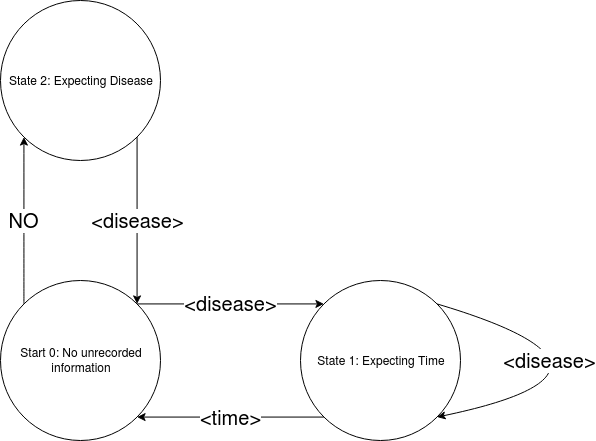

The diagram above was exported from draw.io. Its source (the exported page's mxGraphModel, read from the mxfile embedded in the PNG):
<mxGraphModel dx="1102" dy="587" grid="1" gridSize="10" guides="1" tooltips="1" connect="1" arrows="1" fold="1" page="1" pageScale="1" pageWidth="850" pageHeight="1100" math="0" shadow="0">
  <root>
    <mxCell id="0" />
    <mxCell id="1" parent="0" />
    <mxCell id="aP9aqvjgpnAQkPrvhVKm-16" value="&lt;font style=&quot;font-size: 20px&quot;&gt;NO&lt;/font&gt;" style="edgeStyle=orthogonalEdgeStyle;curved=1;orthogonalLoop=1;jettySize=auto;html=1;entryX=0;entryY=1;entryDx=0;entryDy=0;exitX=0;exitY=0;exitDx=0;exitDy=0;" edge="1" parent="1" source="aP9aqvjgpnAQkPrvhVKm-1" target="aP9aqvjgpnAQkPrvhVKm-15">
      <mxGeometry relative="1" as="geometry" />
    </mxCell>
    <mxCell id="aP9aqvjgpnAQkPrvhVKm-1" value="&lt;div&gt;Start 0: No unrecorded information&lt;/div&gt;" style="ellipse;whiteSpace=wrap;html=1;aspect=fixed;" vertex="1" parent="1">
      <mxGeometry x="40" y="350" width="160" height="160" as="geometry" />
    </mxCell>
    <mxCell id="aP9aqvjgpnAQkPrvhVKm-15" value="State 2: Expecting Disease" style="ellipse;whiteSpace=wrap;html=1;aspect=fixed;" vertex="1" parent="1">
      <mxGeometry x="40" y="70" width="160" height="160" as="geometry" />
    </mxCell>
    <mxCell id="aP9aqvjgpnAQkPrvhVKm-2" value="&lt;div&gt;State 1: Expecting Time&lt;br&gt;&lt;/div&gt;" style="ellipse;whiteSpace=wrap;html=1;aspect=fixed;" vertex="1" parent="1">
      <mxGeometry x="340" y="350" width="160" height="160" as="geometry" />
    </mxCell>
    <mxCell id="aP9aqvjgpnAQkPrvhVKm-12" value="&lt;font style=&quot;font-size: 20px&quot;&gt;&amp;lt;time&amp;gt;&lt;/font&gt;" style="endArrow=classic;html=1;exitX=0;exitY=1;exitDx=0;exitDy=0;entryX=1;entryY=1;entryDx=0;entryDy=0;" edge="1" parent="1" source="aP9aqvjgpnAQkPrvhVKm-2" target="aP9aqvjgpnAQkPrvhVKm-1">
      <mxGeometry width="50" height="50" relative="1" as="geometry">
        <mxPoint x="40" y="580" as="sourcePoint" />
        <mxPoint x="90" y="530" as="targetPoint" />
      </mxGeometry>
    </mxCell>
    <mxCell id="aP9aqvjgpnAQkPrvhVKm-13" value="&lt;font style=&quot;font-size: 20px&quot;&gt;&amp;lt;disease&amp;gt;&lt;/font&gt;" style="endArrow=classic;html=1;entryX=0;entryY=0;entryDx=0;entryDy=0;exitX=1;exitY=0;exitDx=0;exitDy=0;" edge="1" parent="1" source="aP9aqvjgpnAQkPrvhVKm-1" target="aP9aqvjgpnAQkPrvhVKm-2">
      <mxGeometry width="50" height="50" relative="1" as="geometry">
        <mxPoint x="40" y="580" as="sourcePoint" />
        <mxPoint x="90" y="530" as="targetPoint" />
      </mxGeometry>
    </mxCell>
    <mxCell id="aP9aqvjgpnAQkPrvhVKm-14" value="" style="endArrow=classic;html=1;exitX=1;exitY=0;exitDx=0;exitDy=0;curved=1;edgeStyle=orthogonalEdgeStyle;entryX=1;entryY=1;entryDx=0;entryDy=0;" edge="1" parent="1" source="aP9aqvjgpnAQkPrvhVKm-2" target="aP9aqvjgpnAQkPrvhVKm-2">
      <mxGeometry width="50" height="50" relative="1" as="geometry">
        <mxPoint x="40" y="480" as="sourcePoint" />
        <mxPoint x="590" y="330" as="targetPoint" />
        <Array as="points">
          <mxPoint x="700" y="440" />
        </Array>
      </mxGeometry>
    </mxCell>
    <mxCell id="aP9aqvjgpnAQkPrvhVKm-25" value="&lt;font style=&quot;font-size: 20px&quot;&gt;&amp;lt;disease&amp;gt;&lt;/font&gt;" style="text;html=1;align=center;verticalAlign=middle;resizable=0;points=[];labelBackgroundColor=#ffffff;" vertex="1" connectable="0" parent="aP9aqvjgpnAQkPrvhVKm-14">
      <mxGeometry x="-0.467" y="-22" relative="1" as="geometry">
        <mxPoint as="offset" />
      </mxGeometry>
    </mxCell>
    <mxCell id="aP9aqvjgpnAQkPrvhVKm-17" value="&lt;font style=&quot;font-size: 20px&quot;&gt;&amp;lt;disease&amp;gt;&lt;/font&gt;" style="endArrow=classic;html=1;entryX=1;entryY=0;entryDx=0;entryDy=0;exitX=1;exitY=1;exitDx=0;exitDy=0;" edge="1" parent="1" source="aP9aqvjgpnAQkPrvhVKm-15" target="aP9aqvjgpnAQkPrvhVKm-1">
      <mxGeometry width="50" height="50" relative="1" as="geometry">
        <mxPoint x="40" y="580" as="sourcePoint" />
        <mxPoint x="90" y="530" as="targetPoint" />
      </mxGeometry>
    </mxCell>
  </root>
</mxGraphModel>